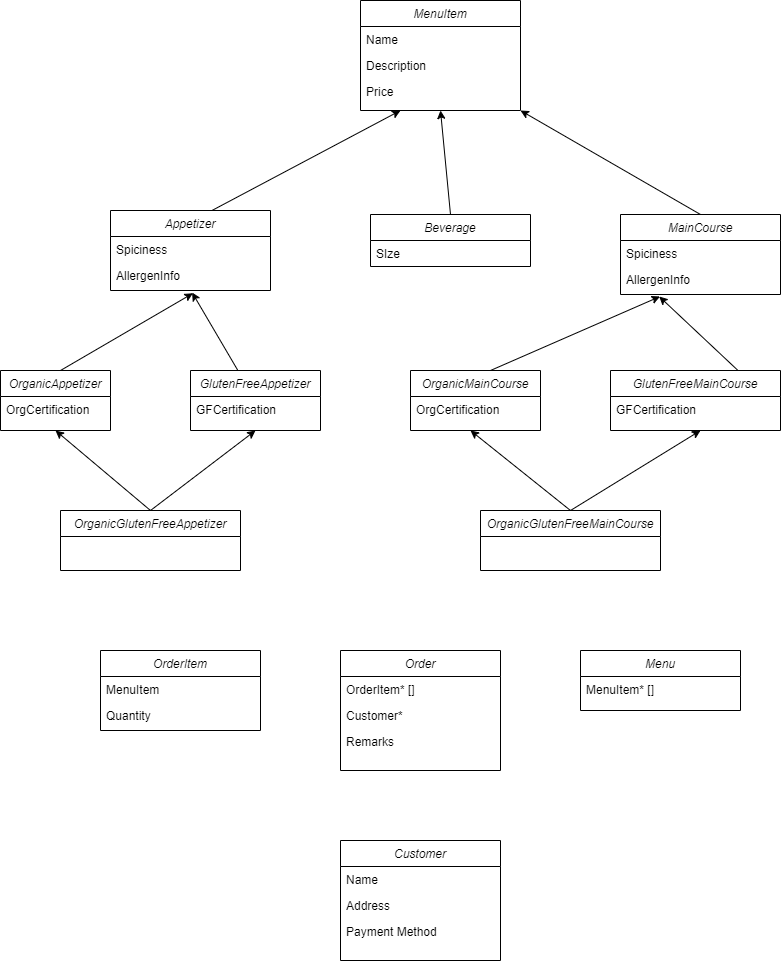

The diagram above was exported from draw.io. Its source (the exported page's mxGraphModel, read from the mxfile embedded in the PNG):
<mxGraphModel dx="1050" dy="542" grid="1" gridSize="10" guides="1" tooltips="1" connect="1" arrows="1" fold="1" page="1" pageScale="1" pageWidth="827" pageHeight="1169" math="0" shadow="0">
  <root>
    <mxCell id="WIyWlLk6GJQsqaUBKTNV-0" />
    <mxCell id="WIyWlLk6GJQsqaUBKTNV-1" parent="WIyWlLk6GJQsqaUBKTNV-0" />
    <mxCell id="zkfFHV4jXpPFQw0GAbJ--0" value="MenuItem" style="swimlane;fontStyle=2;align=center;verticalAlign=top;childLayout=stackLayout;horizontal=1;startSize=26;horizontalStack=0;resizeParent=1;resizeLast=0;collapsible=1;marginBottom=0;rounded=0;shadow=0;strokeWidth=1;" parent="WIyWlLk6GJQsqaUBKTNV-1" vertex="1">
      <mxGeometry x="380" y="30" width="160" height="110" as="geometry">
        <mxRectangle x="230" y="140" width="160" height="26" as="alternateBounds" />
      </mxGeometry>
    </mxCell>
    <mxCell id="zkfFHV4jXpPFQw0GAbJ--1" value="Name" style="text;align=left;verticalAlign=top;spacingLeft=4;spacingRight=4;overflow=hidden;rotatable=0;points=[[0,0.5],[1,0.5]];portConstraint=eastwest;" parent="zkfFHV4jXpPFQw0GAbJ--0" vertex="1">
      <mxGeometry y="26" width="160" height="26" as="geometry" />
    </mxCell>
    <mxCell id="zkfFHV4jXpPFQw0GAbJ--2" value="Description" style="text;align=left;verticalAlign=top;spacingLeft=4;spacingRight=4;overflow=hidden;rotatable=0;points=[[0,0.5],[1,0.5]];portConstraint=eastwest;rounded=0;shadow=0;html=0;" parent="zkfFHV4jXpPFQw0GAbJ--0" vertex="1">
      <mxGeometry y="52" width="160" height="26" as="geometry" />
    </mxCell>
    <mxCell id="zkfFHV4jXpPFQw0GAbJ--3" value="Price" style="text;align=left;verticalAlign=top;spacingLeft=4;spacingRight=4;overflow=hidden;rotatable=0;points=[[0,0.5],[1,0.5]];portConstraint=eastwest;rounded=0;shadow=0;html=0;" parent="zkfFHV4jXpPFQw0GAbJ--0" vertex="1">
      <mxGeometry y="78" width="160" height="26" as="geometry" />
    </mxCell>
    <mxCell id="HLjun0OolpLCeqj797Bv-0" value="MainCourse" style="swimlane;fontStyle=2;align=center;verticalAlign=top;childLayout=stackLayout;horizontal=1;startSize=26;horizontalStack=0;resizeParent=1;resizeLast=0;collapsible=1;marginBottom=0;rounded=0;shadow=0;strokeWidth=1;" parent="WIyWlLk6GJQsqaUBKTNV-1" vertex="1">
      <mxGeometry x="640" y="244" width="160" height="80" as="geometry">
        <mxRectangle x="230" y="140" width="160" height="26" as="alternateBounds" />
      </mxGeometry>
    </mxCell>
    <mxCell id="HLjun0OolpLCeqj797Bv-1" value="Spiciness" style="text;align=left;verticalAlign=top;spacingLeft=4;spacingRight=4;overflow=hidden;rotatable=0;points=[[0,0.5],[1,0.5]];portConstraint=eastwest;" parent="HLjun0OolpLCeqj797Bv-0" vertex="1">
      <mxGeometry y="26" width="160" height="26" as="geometry" />
    </mxCell>
    <mxCell id="HLjun0OolpLCeqj797Bv-2" value="AllergenInfo" style="text;align=left;verticalAlign=top;spacingLeft=4;spacingRight=4;overflow=hidden;rotatable=0;points=[[0,0.5],[1,0.5]];portConstraint=eastwest;rounded=0;shadow=0;html=0;" parent="HLjun0OolpLCeqj797Bv-0" vertex="1">
      <mxGeometry y="52" width="160" height="26" as="geometry" />
    </mxCell>
    <mxCell id="HLjun0OolpLCeqj797Bv-4" value="" style="endArrow=classic;html=1;rounded=0;entryX=0.25;entryY=1;entryDx=0;entryDy=0;exitX=0.62;exitY=0.015;exitDx=0;exitDy=0;exitPerimeter=0;" parent="WIyWlLk6GJQsqaUBKTNV-1" source="HLjun0OolpLCeqj797Bv-12" target="zkfFHV4jXpPFQw0GAbJ--0" edge="1">
      <mxGeometry width="50" height="50" relative="1" as="geometry">
        <mxPoint x="210" y="230" as="sourcePoint" />
        <mxPoint x="260" y="180" as="targetPoint" />
      </mxGeometry>
    </mxCell>
    <mxCell id="HLjun0OolpLCeqj797Bv-5" value="Beverage" style="swimlane;fontStyle=2;align=center;verticalAlign=top;childLayout=stackLayout;horizontal=1;startSize=26;horizontalStack=0;resizeParent=1;resizeLast=0;collapsible=1;marginBottom=0;rounded=0;shadow=0;strokeWidth=1;" parent="WIyWlLk6GJQsqaUBKTNV-1" vertex="1">
      <mxGeometry x="390" y="244" width="160" height="52" as="geometry">
        <mxRectangle x="230" y="140" width="160" height="26" as="alternateBounds" />
      </mxGeometry>
    </mxCell>
    <mxCell id="HLjun0OolpLCeqj797Bv-6" value="SIze" style="text;align=left;verticalAlign=top;spacingLeft=4;spacingRight=4;overflow=hidden;rotatable=0;points=[[0,0.5],[1,0.5]];portConstraint=eastwest;" parent="HLjun0OolpLCeqj797Bv-5" vertex="1">
      <mxGeometry y="26" width="160" height="26" as="geometry" />
    </mxCell>
    <mxCell id="HLjun0OolpLCeqj797Bv-10" value="" style="endArrow=classic;html=1;rounded=0;exitX=0.5;exitY=0;exitDx=0;exitDy=0;entryX=0.5;entryY=1;entryDx=0;entryDy=0;" parent="WIyWlLk6GJQsqaUBKTNV-1" source="HLjun0OolpLCeqj797Bv-5" target="zkfFHV4jXpPFQw0GAbJ--0" edge="1">
      <mxGeometry width="50" height="50" relative="1" as="geometry">
        <mxPoint x="390" y="210" as="sourcePoint" />
        <mxPoint x="450" y="170" as="targetPoint" />
      </mxGeometry>
    </mxCell>
    <mxCell id="HLjun0OolpLCeqj797Bv-12" value="Appetizer" style="swimlane;fontStyle=2;align=center;verticalAlign=top;childLayout=stackLayout;horizontal=1;startSize=26;horizontalStack=0;resizeParent=1;resizeLast=0;collapsible=1;marginBottom=0;rounded=0;shadow=0;strokeWidth=1;" parent="WIyWlLk6GJQsqaUBKTNV-1" vertex="1">
      <mxGeometry x="130" y="240" width="160" height="80" as="geometry">
        <mxRectangle x="230" y="140" width="160" height="26" as="alternateBounds" />
      </mxGeometry>
    </mxCell>
    <mxCell id="HLjun0OolpLCeqj797Bv-13" value="Spiciness" style="text;align=left;verticalAlign=top;spacingLeft=4;spacingRight=4;overflow=hidden;rotatable=0;points=[[0,0.5],[1,0.5]];portConstraint=eastwest;" parent="HLjun0OolpLCeqj797Bv-12" vertex="1">
      <mxGeometry y="26" width="160" height="26" as="geometry" />
    </mxCell>
    <mxCell id="HLjun0OolpLCeqj797Bv-14" value="AllergenInfo" style="text;align=left;verticalAlign=top;spacingLeft=4;spacingRight=4;overflow=hidden;rotatable=0;points=[[0,0.5],[1,0.5]];portConstraint=eastwest;rounded=0;shadow=0;html=0;" parent="HLjun0OolpLCeqj797Bv-12" vertex="1">
      <mxGeometry y="52" width="160" height="26" as="geometry" />
    </mxCell>
    <mxCell id="HLjun0OolpLCeqj797Bv-15" value="" style="endArrow=classic;html=1;rounded=0;entryX=1;entryY=1;entryDx=0;entryDy=0;exitX=0.5;exitY=0;exitDx=0;exitDy=0;" parent="WIyWlLk6GJQsqaUBKTNV-1" source="HLjun0OolpLCeqj797Bv-0" target="zkfFHV4jXpPFQw0GAbJ--0" edge="1">
      <mxGeometry width="50" height="50" relative="1" as="geometry">
        <mxPoint x="710" y="230" as="sourcePoint" />
        <mxPoint x="760" y="180" as="targetPoint" />
      </mxGeometry>
    </mxCell>
    <mxCell id="HLjun0OolpLCeqj797Bv-16" value="OrderItem" style="swimlane;fontStyle=2;align=center;verticalAlign=top;childLayout=stackLayout;horizontal=1;startSize=26;horizontalStack=0;resizeParent=1;resizeLast=0;collapsible=1;marginBottom=0;rounded=0;shadow=0;strokeWidth=1;" parent="WIyWlLk6GJQsqaUBKTNV-1" vertex="1">
      <mxGeometry x="120" y="680" width="160" height="80" as="geometry">
        <mxRectangle x="230" y="140" width="160" height="26" as="alternateBounds" />
      </mxGeometry>
    </mxCell>
    <mxCell id="HLjun0OolpLCeqj797Bv-17" value="MenuItem" style="text;align=left;verticalAlign=top;spacingLeft=4;spacingRight=4;overflow=hidden;rotatable=0;points=[[0,0.5],[1,0.5]];portConstraint=eastwest;" parent="HLjun0OolpLCeqj797Bv-16" vertex="1">
      <mxGeometry y="26" width="160" height="26" as="geometry" />
    </mxCell>
    <mxCell id="HLjun0OolpLCeqj797Bv-19" value="Quantity" style="text;align=left;verticalAlign=top;spacingLeft=4;spacingRight=4;overflow=hidden;rotatable=0;points=[[0,0.5],[1,0.5]];portConstraint=eastwest;rounded=0;shadow=0;html=0;" parent="HLjun0OolpLCeqj797Bv-16" vertex="1">
      <mxGeometry y="52" width="160" height="26" as="geometry" />
    </mxCell>
    <mxCell id="HLjun0OolpLCeqj797Bv-20" value="Order" style="swimlane;fontStyle=2;align=center;verticalAlign=top;childLayout=stackLayout;horizontal=1;startSize=26;horizontalStack=0;resizeParent=1;resizeLast=0;collapsible=1;marginBottom=0;rounded=0;shadow=0;strokeWidth=1;" parent="WIyWlLk6GJQsqaUBKTNV-1" vertex="1">
      <mxGeometry x="360" y="680" width="160" height="120" as="geometry">
        <mxRectangle x="230" y="140" width="160" height="26" as="alternateBounds" />
      </mxGeometry>
    </mxCell>
    <mxCell id="HLjun0OolpLCeqj797Bv-21" value="OrderItem* []" style="text;align=left;verticalAlign=top;spacingLeft=4;spacingRight=4;overflow=hidden;rotatable=0;points=[[0,0.5],[1,0.5]];portConstraint=eastwest;" parent="HLjun0OolpLCeqj797Bv-20" vertex="1">
      <mxGeometry y="26" width="160" height="26" as="geometry" />
    </mxCell>
    <mxCell id="HLjun0OolpLCeqj797Bv-22" value="Customer*" style="text;align=left;verticalAlign=top;spacingLeft=4;spacingRight=4;overflow=hidden;rotatable=0;points=[[0,0.5],[1,0.5]];portConstraint=eastwest;rounded=0;shadow=0;html=0;" parent="HLjun0OolpLCeqj797Bv-20" vertex="1">
      <mxGeometry y="52" width="160" height="26" as="geometry" />
    </mxCell>
    <mxCell id="cLm86ggCsBqv8eEE3rMA-3" value="Remarks" style="text;align=left;verticalAlign=top;spacingLeft=4;spacingRight=4;overflow=hidden;rotatable=0;points=[[0,0.5],[1,0.5]];portConstraint=eastwest;rounded=0;shadow=0;html=0;" vertex="1" parent="HLjun0OolpLCeqj797Bv-20">
      <mxGeometry y="78" width="160" height="26" as="geometry" />
    </mxCell>
    <mxCell id="HLjun0OolpLCeqj797Bv-30" value="Menu" style="swimlane;fontStyle=2;align=center;verticalAlign=top;childLayout=stackLayout;horizontal=1;startSize=26;horizontalStack=0;resizeParent=1;resizeLast=0;collapsible=1;marginBottom=0;rounded=0;shadow=0;strokeWidth=1;" parent="WIyWlLk6GJQsqaUBKTNV-1" vertex="1">
      <mxGeometry x="600" y="680" width="160" height="60" as="geometry">
        <mxRectangle x="230" y="140" width="160" height="26" as="alternateBounds" />
      </mxGeometry>
    </mxCell>
    <mxCell id="HLjun0OolpLCeqj797Bv-31" value="MenuItem* []" style="text;align=left;verticalAlign=top;spacingLeft=4;spacingRight=4;overflow=hidden;rotatable=0;points=[[0,0.5],[1,0.5]];portConstraint=eastwest;" parent="HLjun0OolpLCeqj797Bv-30" vertex="1">
      <mxGeometry y="26" width="160" height="26" as="geometry" />
    </mxCell>
    <mxCell id="HLjun0OolpLCeqj797Bv-35" value="OrganicAppetizer" style="swimlane;fontStyle=2;align=center;verticalAlign=top;childLayout=stackLayout;horizontal=1;startSize=26;horizontalStack=0;resizeParent=1;resizeLast=0;collapsible=1;marginBottom=0;rounded=0;shadow=0;strokeWidth=1;" parent="WIyWlLk6GJQsqaUBKTNV-1" vertex="1">
      <mxGeometry x="20" y="400" width="110" height="60" as="geometry">
        <mxRectangle x="230" y="140" width="160" height="26" as="alternateBounds" />
      </mxGeometry>
    </mxCell>
    <mxCell id="HLjun0OolpLCeqj797Bv-36" value="OrgCertification" style="text;align=left;verticalAlign=top;spacingLeft=4;spacingRight=4;overflow=hidden;rotatable=0;points=[[0,0.5],[1,0.5]];portConstraint=eastwest;" parent="HLjun0OolpLCeqj797Bv-35" vertex="1">
      <mxGeometry y="26" width="110" height="26" as="geometry" />
    </mxCell>
    <mxCell id="HLjun0OolpLCeqj797Bv-43" value="" style="endArrow=classic;html=1;rounded=0;entryX=0.515;entryY=1.185;entryDx=0;entryDy=0;entryPerimeter=0;" parent="WIyWlLk6GJQsqaUBKTNV-1" target="HLjun0OolpLCeqj797Bv-14" edge="1">
      <mxGeometry width="50" height="50" relative="1" as="geometry">
        <mxPoint x="80" y="400" as="sourcePoint" />
        <mxPoint x="130" y="350" as="targetPoint" />
      </mxGeometry>
    </mxCell>
    <mxCell id="HLjun0OolpLCeqj797Bv-44" value="" style="endArrow=classic;html=1;rounded=0;entryX=0.51;entryY=1.154;entryDx=0;entryDy=0;entryPerimeter=0;" parent="WIyWlLk6GJQsqaUBKTNV-1" source="HLjun0OolpLCeqj797Bv-41" target="HLjun0OolpLCeqj797Bv-14" edge="1">
      <mxGeometry width="50" height="50" relative="1" as="geometry">
        <mxPoint x="335" y="400" as="sourcePoint" />
        <mxPoint x="385" y="350" as="targetPoint" />
      </mxGeometry>
    </mxCell>
    <mxCell id="HLjun0OolpLCeqj797Bv-46" value="OrganicMainCourse" style="swimlane;fontStyle=2;align=center;verticalAlign=top;childLayout=stackLayout;horizontal=1;startSize=26;horizontalStack=0;resizeParent=1;resizeLast=0;collapsible=1;marginBottom=0;rounded=0;shadow=0;strokeWidth=1;" parent="WIyWlLk6GJQsqaUBKTNV-1" vertex="1">
      <mxGeometry x="430" y="400" width="130" height="60" as="geometry">
        <mxRectangle x="230" y="140" width="160" height="26" as="alternateBounds" />
      </mxGeometry>
    </mxCell>
    <mxCell id="HLjun0OolpLCeqj797Bv-47" value="OrgCertification" style="text;align=left;verticalAlign=top;spacingLeft=4;spacingRight=4;overflow=hidden;rotatable=0;points=[[0,0.5],[1,0.5]];portConstraint=eastwest;" parent="HLjun0OolpLCeqj797Bv-46" vertex="1">
      <mxGeometry y="26" width="130" height="26" as="geometry" />
    </mxCell>
    <mxCell id="HLjun0OolpLCeqj797Bv-51" value="" style="endArrow=classic;html=1;rounded=0;entryX=0.247;entryY=1.154;entryDx=0;entryDy=0;entryPerimeter=0;" parent="HLjun0OolpLCeqj797Bv-46" target="HLjun0OolpLCeqj797Bv-2" edge="1">
      <mxGeometry width="50" height="50" relative="1" as="geometry">
        <mxPoint x="80" as="sourcePoint" />
        <mxPoint x="130" y="-50" as="targetPoint" />
      </mxGeometry>
    </mxCell>
    <mxCell id="HLjun0OolpLCeqj797Bv-41" value="GlutenFreeAppetizer" style="swimlane;fontStyle=2;align=center;verticalAlign=top;childLayout=stackLayout;horizontal=1;startSize=26;horizontalStack=0;resizeParent=1;resizeLast=0;collapsible=1;marginBottom=0;rounded=0;shadow=0;strokeWidth=1;" parent="WIyWlLk6GJQsqaUBKTNV-1" vertex="1">
      <mxGeometry x="210" y="400" width="130" height="60" as="geometry">
        <mxRectangle x="230" y="140" width="160" height="26" as="alternateBounds" />
      </mxGeometry>
    </mxCell>
    <mxCell id="HLjun0OolpLCeqj797Bv-42" value="GFCertification " style="text;align=left;verticalAlign=top;spacingLeft=4;spacingRight=4;overflow=hidden;rotatable=0;points=[[0,0.5],[1,0.5]];portConstraint=eastwest;" parent="HLjun0OolpLCeqj797Bv-41" vertex="1">
      <mxGeometry y="26" width="130" height="26" as="geometry" />
    </mxCell>
    <mxCell id="HLjun0OolpLCeqj797Bv-49" value="GlutenFreeMainCourse" style="swimlane;fontStyle=2;align=center;verticalAlign=top;childLayout=stackLayout;horizontal=1;startSize=26;horizontalStack=0;resizeParent=1;resizeLast=0;collapsible=1;marginBottom=0;rounded=0;shadow=0;strokeWidth=1;" parent="WIyWlLk6GJQsqaUBKTNV-1" vertex="1">
      <mxGeometry x="630" y="400" width="170" height="60" as="geometry">
        <mxRectangle x="230" y="140" width="160" height="26" as="alternateBounds" />
      </mxGeometry>
    </mxCell>
    <mxCell id="HLjun0OolpLCeqj797Bv-50" value="GFCertification " style="text;align=left;verticalAlign=top;spacingLeft=4;spacingRight=4;overflow=hidden;rotatable=0;points=[[0,0.5],[1,0.5]];portConstraint=eastwest;" parent="HLjun0OolpLCeqj797Bv-49" vertex="1">
      <mxGeometry y="26" width="170" height="26" as="geometry" />
    </mxCell>
    <mxCell id="HLjun0OolpLCeqj797Bv-52" value="" style="endArrow=classic;html=1;rounded=0;exitX=0.75;exitY=0;exitDx=0;exitDy=0;entryX=0.242;entryY=1.154;entryDx=0;entryDy=0;entryPerimeter=0;" parent="WIyWlLk6GJQsqaUBKTNV-1" source="HLjun0OolpLCeqj797Bv-49" target="HLjun0OolpLCeqj797Bv-2" edge="1">
      <mxGeometry width="50" height="50" relative="1" as="geometry">
        <mxPoint x="690" y="374" as="sourcePoint" />
        <mxPoint x="740" y="324" as="targetPoint" />
      </mxGeometry>
    </mxCell>
    <mxCell id="HLjun0OolpLCeqj797Bv-53" value="OrganicGlutenFreeAppetizer" style="swimlane;fontStyle=2;align=center;verticalAlign=top;childLayout=stackLayout;horizontal=1;startSize=26;horizontalStack=0;resizeParent=1;resizeLast=0;collapsible=1;marginBottom=0;rounded=0;shadow=0;strokeWidth=1;" parent="WIyWlLk6GJQsqaUBKTNV-1" vertex="1">
      <mxGeometry x="80" y="540" width="180" height="60" as="geometry">
        <mxRectangle x="230" y="140" width="160" height="26" as="alternateBounds" />
      </mxGeometry>
    </mxCell>
    <mxCell id="HLjun0OolpLCeqj797Bv-55" value="" style="endArrow=classic;html=1;rounded=0;entryX=0.5;entryY=1;entryDx=0;entryDy=0;" parent="WIyWlLk6GJQsqaUBKTNV-1" target="HLjun0OolpLCeqj797Bv-41" edge="1">
      <mxGeometry width="50" height="50" relative="1" as="geometry">
        <mxPoint x="170" y="540" as="sourcePoint" />
        <mxPoint x="220" y="490" as="targetPoint" />
      </mxGeometry>
    </mxCell>
    <mxCell id="HLjun0OolpLCeqj797Bv-56" value="" style="endArrow=classic;html=1;rounded=0;entryX=0.5;entryY=1;entryDx=0;entryDy=0;" parent="WIyWlLk6GJQsqaUBKTNV-1" target="HLjun0OolpLCeqj797Bv-35" edge="1">
      <mxGeometry width="50" height="50" relative="1" as="geometry">
        <mxPoint x="170" y="540" as="sourcePoint" />
        <mxPoint x="90" y="450" as="targetPoint" />
      </mxGeometry>
    </mxCell>
    <mxCell id="HLjun0OolpLCeqj797Bv-61" value="OrganicGlutenFreeMainCourse" style="swimlane;fontStyle=2;align=center;verticalAlign=top;childLayout=stackLayout;horizontal=1;startSize=26;horizontalStack=0;resizeParent=1;resizeLast=0;collapsible=1;marginBottom=0;rounded=0;shadow=0;strokeWidth=1;" parent="WIyWlLk6GJQsqaUBKTNV-1" vertex="1">
      <mxGeometry x="500" y="540" width="180" height="60" as="geometry">
        <mxRectangle x="230" y="140" width="160" height="26" as="alternateBounds" />
      </mxGeometry>
    </mxCell>
    <mxCell id="HLjun0OolpLCeqj797Bv-63" value="" style="endArrow=classic;html=1;rounded=0;exitX=0.5;exitY=0;exitDx=0;exitDy=0;" parent="WIyWlLk6GJQsqaUBKTNV-1" source="HLjun0OolpLCeqj797Bv-61" edge="1">
      <mxGeometry width="50" height="50" relative="1" as="geometry">
        <mxPoint x="670" y="510" as="sourcePoint" />
        <mxPoint x="720" y="460" as="targetPoint" />
      </mxGeometry>
    </mxCell>
    <mxCell id="HLjun0OolpLCeqj797Bv-64" value="" style="endArrow=classic;html=1;rounded=0;" parent="WIyWlLk6GJQsqaUBKTNV-1" edge="1">
      <mxGeometry width="50" height="50" relative="1" as="geometry">
        <mxPoint x="590" y="540" as="sourcePoint" />
        <mxPoint x="490" y="460" as="targetPoint" />
      </mxGeometry>
    </mxCell>
    <mxCell id="cLm86ggCsBqv8eEE3rMA-4" value="Customer" style="swimlane;fontStyle=2;align=center;verticalAlign=top;childLayout=stackLayout;horizontal=1;startSize=26;horizontalStack=0;resizeParent=1;resizeLast=0;collapsible=1;marginBottom=0;rounded=0;shadow=0;strokeWidth=1;" vertex="1" parent="WIyWlLk6GJQsqaUBKTNV-1">
      <mxGeometry x="360" y="870" width="160" height="120" as="geometry">
        <mxRectangle x="230" y="140" width="160" height="26" as="alternateBounds" />
      </mxGeometry>
    </mxCell>
    <mxCell id="cLm86ggCsBqv8eEE3rMA-5" value="Name" style="text;align=left;verticalAlign=top;spacingLeft=4;spacingRight=4;overflow=hidden;rotatable=0;points=[[0,0.5],[1,0.5]];portConstraint=eastwest;" vertex="1" parent="cLm86ggCsBqv8eEE3rMA-4">
      <mxGeometry y="26" width="160" height="26" as="geometry" />
    </mxCell>
    <mxCell id="cLm86ggCsBqv8eEE3rMA-6" value="Address" style="text;align=left;verticalAlign=top;spacingLeft=4;spacingRight=4;overflow=hidden;rotatable=0;points=[[0,0.5],[1,0.5]];portConstraint=eastwest;rounded=0;shadow=0;html=0;" vertex="1" parent="cLm86ggCsBqv8eEE3rMA-4">
      <mxGeometry y="52" width="160" height="26" as="geometry" />
    </mxCell>
    <mxCell id="cLm86ggCsBqv8eEE3rMA-7" value="Payment Method" style="text;align=left;verticalAlign=top;spacingLeft=4;spacingRight=4;overflow=hidden;rotatable=0;points=[[0,0.5],[1,0.5]];portConstraint=eastwest;rounded=0;shadow=0;html=0;" vertex="1" parent="cLm86ggCsBqv8eEE3rMA-4">
      <mxGeometry y="78" width="160" height="26" as="geometry" />
    </mxCell>
  </root>
</mxGraphModel>